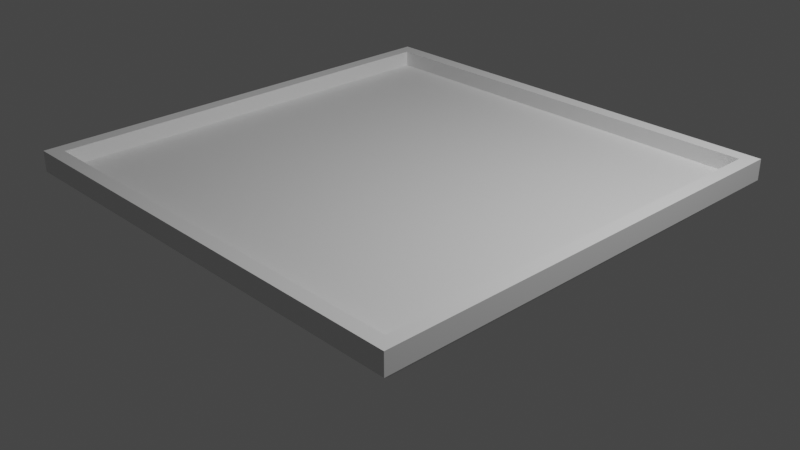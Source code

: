 # Source: mapTable.blend  (saved by Blender 3.3.6; exported with 4.5.12 LTS)
import bpy
from mathutils import Matrix  # noqa: F401  (used for matrix-valued properties, if any)

bpy.ops.wm.read_factory_settings(use_empty=True)
scene = bpy.context.scene
scene.name = 'Scene'

# ---- collections
col_collection = bpy.data.collections.new('Collection'); scene.collection.children.link(col_collection)

# ---- materials (node trees are filled in below, after node groups)
mat_material = bpy.data.materials.new('Material')
mat_material.alpha_threshold = 0.0
mat_material.use_transparent_shadow = False
mat_material.roughness = 0.5
mat_material.line_color = (0.0, 0.0, 0.0, 1.0)

# ---- material node trees
mat_material.use_nodes = True; mat_material.node_tree.nodes.clear()
_N = mat_material.node_tree.nodes; _L = mat_material.node_tree.links
n0 = _N.new('ShaderNodeOutputMaterial'); n0.name = 'Material Output'; n0.location = (300, 300)
n1 = _N.new('ShaderNodeBsdfPrincipled'); n1.name = 'Principled BSDF'; n1.location = (10, 300)
n1.distribution = 'GGX'
n1.subsurface_method = 'RANDOM_WALK_SKIN'
n1.inputs[3].default_value = 1.45
n1.inputs[27].default_value = (0.0, 0.0, 0.0, 1.0)
n1.inputs[28].default_value = 1.0
_L.new(n1.outputs[0], n0.inputs[0])
n0.is_active_output = True

# ---- world
world_world = bpy.data.worlds.new('World'); scene.world = world_world
world_world.use_nodes = True; world_world.node_tree.nodes.clear()
_N = world_world.node_tree.nodes; _L = world_world.node_tree.links
n0 = _N.new('ShaderNodeOutputWorld'); n0.name = 'World Output'; n0.location = (300, 300)
n1 = _N.new('ShaderNodeBackground'); n1.name = 'Background'; n1.location = (10, 300)
n1.inputs[0].default_value = (0.05088, 0.05088, 0.05088, 1.0)
_L.new(n1.outputs[0], n0.inputs[0])
n0.is_active_output = True
world_world.color = (0.05088, 0.05088, 0.05088)
world_world.use_sun_shadow = False
world_world.sun_shadow_jitter_overblur = 0.0

# ---- cameras
cam_camera = bpy.data.cameras.new('Camera')
cam_camera.clip_end = 100.0
cam_camera.ortho_scale = 7.314

# ---- lights
light_light = bpy.data.lights.new('Light', 'POINT')
light_light.transmission_factor = 0.0
light_light.energy = 1000.0
light_light.shadow_soft_size = 0.1
light_light.shadow_maximum_resolution = 0.006
light_light.use_absolute_resolution = True

# ---- meshes
me_cube = bpy.data.meshes.new('Cube')
me_cube.from_pydata([(2.5, 2.5, 0.475), (2.0, 2.0, 0.0), (2.5, -2.5, 0.475), (2.0, -2.0, 0.0), (-2.5, 2.5, 0.475), (-2.0, 2.0, 0.0), (-2.5, -2.5, 0.475), (-2.0, -2.0, 0.0), (2.35, 2.35, 0.7), (2.35, -2.35, 0.7), (-2.35, 2.35, 0.7), (-2.35, -2.35, 0.7), (2.5, -2.5, 0.7), (-2.5, -2.5, 0.7), (2.5, 2.5, 0.7), (-2.5, 2.5, 0.7), (2.35, 2.35, 0.525), (2.35, -2.35, 0.525), (-2.35, 2.35, 0.525), (-2.35, -2.35, 0.525)], [], [(4, 6, 13, 15), (3, 2, 6, 7), (7, 6, 4, 5), (5, 1, 3, 7), (1, 0, 2, 3), (5, 4, 0, 1), (8, 10, 18, 16), (2, 0, 14, 12), (0, 4, 15, 14), (6, 2, 12, 13), (9, 11, 13, 12), (8, 9, 12, 14), (11, 10, 15, 13), (10, 8, 14, 15), (16, 18, 19, 17), (9, 8, 16, 17), (10, 11, 19, 18), (11, 9, 17, 19)])
_uv = me_cube.uv_layers.new(name='UVMap')
_uv.uv.foreach_set('vector', [0.625, 0.25, 0.625, 0.0, 0.625, 0.0, 0.625, 0.25, 0.375, 0.75, 0.625, 0.75, 0.625, 1.0, 0.375, 1.0, 0.375, 0.0, 0.625, 0.0, 0.625, 0.25, 0.375, 0.25, 0.125, 0.5, 0.375, 0.5, 0.375, 0.75, 0.125, 0.75, 0.375, 0.5, 0.625, 0.5, 0.625, 0.75, 0.375, 0.75, 0.375, 0.25, 0.625, 0.25, 0.625, 0.5, 0.375, 0.5, 0.6311, 0.5061, 0.8689, 0.5061, 0.8689, 0.5061, 0.6311, 0.5061, 0.625, 0.75, 0.625, 0.5, 0.625, 0.5, 0.625, 0.75, 0.625, 0.5, 0.625, 0.25, 0.625, 0.25, 0.625, 0.5, 0.625, 1.0, 0.625, 0.75, 0.625, 0.75, 0.625, 1.0, 0.6311, 0.7439, 0.8689, 0.7439, 0.875, 0.75, 0.625, 0.75, 0.6311, 0.5061, 0.6311, 0.7439, 0.625, 0.75, 0.625, 0.5, 0.8689, 0.7439, 0.8689, 0.5061, 0.875, 0.5, 0.875, 0.75, 0.8689, 0.5061, 0.6311, 0.5061, 0.625, 0.5, 0.875, 0.5, 0.6311, 0.5061, 0.8689, 0.5061, 0.8689, 0.7439, 0.6311, 0.7439, 0.6311, 0.7439, 0.6311, 0.5061, 0.6311, 0.5061, 0.6311, 0.7439, 0.8689, 0.5061, 0.8689, 0.7439, 0.8689, 0.7439, 0.8689, 0.5061, 0.8689, 0.7439, 0.6311, 0.7439, 0.6311, 0.7439, 0.8689, 0.7439])
me_cube.materials.append(mat_material)
me_cube.use_mirror_vertex_groups = False
me_cube.update()

# ---- objects
ob_cube = bpy.data.objects.new('Cube', me_cube)
ob_light = bpy.data.objects.new('Light', light_light)
ob_camera = bpy.data.objects.new('Camera', cam_camera)

# ---- transforms, parenting, visibility, modifiers, constraints
ob_cube.location = (0.0, 0.0, 0.0)
ob_cube.lock_rotations_4d = False
ob_cube.empty_display_type = 'ARROWS'
ob_cube.lineart.crease_threshold = 0.0
ob_light.location = (4.076, 1.005, 5.904)
ob_light.rotation_euler = (0.6503, 0.05522, 1.866)
ob_light.lock_rotations_4d = False
ob_light.empty_display_type = 'ARROWS'
ob_light.color = (0.0, 0.0, 0.0, 0.0)
ob_light.lineart.crease_threshold = 0.0
ob_camera.location = (7.359, -6.926, 4.958)
ob_camera.rotation_euler = (1.109, 0.0, 0.8149)
ob_camera.lock_rotations_4d = False
ob_camera.empty_display_type = 'ARROWS'
ob_camera.color = (0.0, 0.0, 0.0, 0.0)
ob_camera.display_type = 'WIRE'
ob_camera.lineart.crease_threshold = 0.0

# ---- collection membership
col_collection.objects.link(ob_cube)
col_collection.objects.link(ob_light)
col_collection.objects.link(ob_camera)

# ---- scene / render settings (as saved in the file)
scene.camera = ob_camera
scene.frame_start = 1; scene.frame_end = 250; scene.frame_set(1)
scene.render.engine = 'BLENDER_EEVEE_NEXT'
scene.cycles.sampling_pattern = 'TABULATED_SOBOL'
scene.cycles.use_light_tree = False
scene.view_settings.view_transform = 'Filmic'
bpy.context.view_layer.update()
